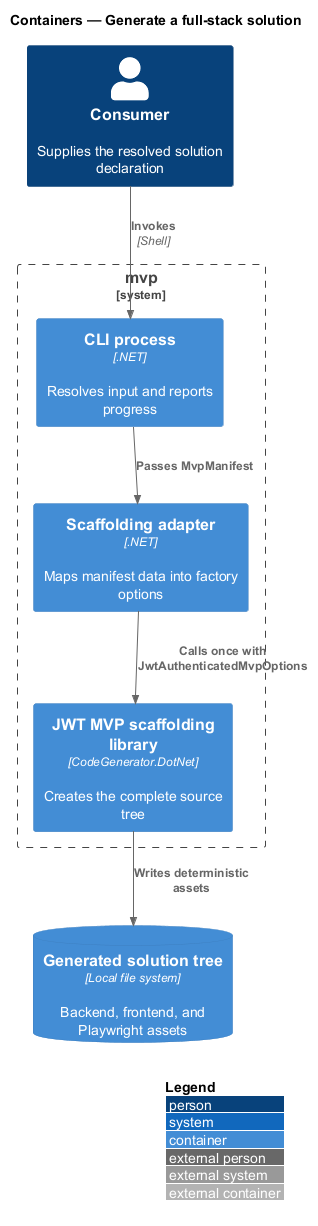

The diagram above was rendered by PlantUML. Its source (embedded in the PNG):
@startuml
!include <C4/C4_Container>
LAYOUT_WITH_LEGEND()
title Containers — Generate a full-stack solution

Person(consumer, "Consumer", "Supplies the resolved solution declaration")
System_Boundary(mvp, "mvp") {
  Container(cli, "CLI process", ".NET", "Resolves input and reports progress")
  Container(adapter, "Scaffolding adapter", ".NET", "Maps manifest data into factory options")
  Container(factory, "JWT MVP scaffolding library", "CodeGenerator.DotNet", "Creates the complete source tree")
}
ContainerDb(files, "Generated solution tree", "Local file system", "Backend, frontend, and Playwright assets")

Rel(consumer, cli, "Invokes", "Shell")
Rel(cli, adapter, "Passes MvpManifest")
Rel(adapter, factory, "Calls once with JwtAuthenticatedMvpOptions")
Rel(factory, files, "Writes deterministic assets")
@enduml